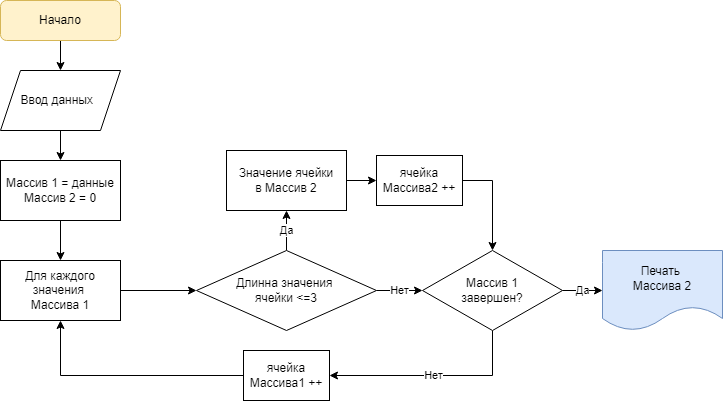

The diagram above was exported from draw.io. Its source (the exported page's mxGraphModel, read from the mxfile embedded in the PNG):
<mxGraphModel dx="782" dy="593" grid="1" gridSize="10" guides="1" tooltips="1" connect="1" arrows="1" fold="1" page="1" pageScale="1" pageWidth="827" pageHeight="1169" math="0" shadow="0">
  <root>
    <mxCell id="0" />
    <mxCell id="1" parent="0" />
    <mxCell id="VTLtcj5UJjHH2zxEFOZy-11" style="edgeStyle=orthogonalEdgeStyle;rounded=0;orthogonalLoop=1;jettySize=auto;html=1;exitX=0.5;exitY=1;exitDx=0;exitDy=0;entryX=0.5;entryY=0;entryDx=0;entryDy=0;" edge="1" parent="1" source="VTLtcj5UJjHH2zxEFOZy-1" target="VTLtcj5UJjHH2zxEFOZy-3">
      <mxGeometry relative="1" as="geometry" />
    </mxCell>
    <mxCell id="VTLtcj5UJjHH2zxEFOZy-1" value="Начало" style="rounded=1;whiteSpace=wrap;html=1;fillColor=#fff2cc;strokeColor=#d6b656;" vertex="1" parent="1">
      <mxGeometry x="68" y="40" width="120" height="40" as="geometry" />
    </mxCell>
    <mxCell id="VTLtcj5UJjHH2zxEFOZy-12" style="edgeStyle=orthogonalEdgeStyle;rounded=0;orthogonalLoop=1;jettySize=auto;html=1;exitX=0.5;exitY=1;exitDx=0;exitDy=0;entryX=0.5;entryY=0;entryDx=0;entryDy=0;" edge="1" parent="1" source="VTLtcj5UJjHH2zxEFOZy-3">
      <mxGeometry relative="1" as="geometry">
        <mxPoint x="128" y="200" as="targetPoint" />
      </mxGeometry>
    </mxCell>
    <mxCell id="VTLtcj5UJjHH2zxEFOZy-3" value="Ввод данных&amp;nbsp;&amp;nbsp;" style="shape=parallelogram;perimeter=parallelogramPerimeter;whiteSpace=wrap;html=1;fixedSize=1;" vertex="1" parent="1">
      <mxGeometry x="68" y="110" width="120" height="60" as="geometry" />
    </mxCell>
    <mxCell id="VTLtcj5UJjHH2zxEFOZy-13" style="edgeStyle=orthogonalEdgeStyle;rounded=0;orthogonalLoop=1;jettySize=auto;html=1;exitX=0.5;exitY=1;exitDx=0;exitDy=0;entryX=0.5;entryY=0;entryDx=0;entryDy=0;" edge="1" parent="1" target="VTLtcj5UJjHH2zxEFOZy-5">
      <mxGeometry relative="1" as="geometry">
        <mxPoint x="128" y="260" as="sourcePoint" />
      </mxGeometry>
    </mxCell>
    <mxCell id="VTLtcj5UJjHH2zxEFOZy-14" style="edgeStyle=orthogonalEdgeStyle;rounded=0;orthogonalLoop=1;jettySize=auto;html=1;exitX=1;exitY=0.5;exitDx=0;exitDy=0;entryX=0;entryY=0.5;entryDx=0;entryDy=0;" edge="1" parent="1" source="VTLtcj5UJjHH2zxEFOZy-5" target="VTLtcj5UJjHH2zxEFOZy-6">
      <mxGeometry relative="1" as="geometry" />
    </mxCell>
    <mxCell id="VTLtcj5UJjHH2zxEFOZy-5" value="Для каждого значения&amp;nbsp;&lt;br&gt;Массива 1" style="rounded=0;whiteSpace=wrap;html=1;" vertex="1" parent="1">
      <mxGeometry x="68" y="300" width="120" height="60" as="geometry" />
    </mxCell>
    <mxCell id="VTLtcj5UJjHH2zxEFOZy-15" value="Да" style="edgeStyle=orthogonalEdgeStyle;rounded=0;orthogonalLoop=1;jettySize=auto;html=1;exitX=0.5;exitY=0;exitDx=0;exitDy=0;entryX=0.5;entryY=1;entryDx=0;entryDy=0;" edge="1" parent="1" source="VTLtcj5UJjHH2zxEFOZy-6" target="VTLtcj5UJjHH2zxEFOZy-7">
      <mxGeometry relative="1" as="geometry" />
    </mxCell>
    <mxCell id="VTLtcj5UJjHH2zxEFOZy-17" value="Нет" style="edgeStyle=orthogonalEdgeStyle;rounded=0;orthogonalLoop=1;jettySize=auto;html=1;exitX=1;exitY=0.5;exitDx=0;exitDy=0;entryX=0;entryY=0.5;entryDx=0;entryDy=0;" edge="1" parent="1" source="VTLtcj5UJjHH2zxEFOZy-6" target="VTLtcj5UJjHH2zxEFOZy-9">
      <mxGeometry relative="1" as="geometry" />
    </mxCell>
    <mxCell id="VTLtcj5UJjHH2zxEFOZy-6" value="Длинна значения &lt;br&gt;ячейки &amp;lt;=3" style="rhombus;whiteSpace=wrap;html=1;" vertex="1" parent="1">
      <mxGeometry x="264" y="290" width="180" height="80" as="geometry" />
    </mxCell>
    <mxCell id="VTLtcj5UJjHH2zxEFOZy-16" style="edgeStyle=orthogonalEdgeStyle;rounded=0;orthogonalLoop=1;jettySize=auto;html=1;exitX=1;exitY=0.5;exitDx=0;exitDy=0;entryX=0.5;entryY=0;entryDx=0;entryDy=0;startArrow=none;" edge="1" parent="1" source="VTLtcj5UJjHH2zxEFOZy-21" target="VTLtcj5UJjHH2zxEFOZy-9">
      <mxGeometry relative="1" as="geometry" />
    </mxCell>
    <mxCell id="VTLtcj5UJjHH2zxEFOZy-27" style="edgeStyle=orthogonalEdgeStyle;rounded=0;orthogonalLoop=1;jettySize=auto;html=1;exitX=1;exitY=0.5;exitDx=0;exitDy=0;entryX=0;entryY=0.5;entryDx=0;entryDy=0;" edge="1" parent="1" source="VTLtcj5UJjHH2zxEFOZy-7" target="VTLtcj5UJjHH2zxEFOZy-21">
      <mxGeometry relative="1" as="geometry" />
    </mxCell>
    <mxCell id="VTLtcj5UJjHH2zxEFOZy-7" value="Значение ячейки&lt;br&gt;в Массив 2" style="rounded=0;whiteSpace=wrap;html=1;" vertex="1" parent="1">
      <mxGeometry x="294" y="190" width="120" height="60" as="geometry" />
    </mxCell>
    <mxCell id="VTLtcj5UJjHH2zxEFOZy-19" value="Да" style="edgeStyle=orthogonalEdgeStyle;rounded=0;orthogonalLoop=1;jettySize=auto;html=1;exitX=1;exitY=0.5;exitDx=0;exitDy=0;entryX=0;entryY=0.5;entryDx=0;entryDy=0;" edge="1" parent="1" source="VTLtcj5UJjHH2zxEFOZy-9" target="VTLtcj5UJjHH2zxEFOZy-10">
      <mxGeometry relative="1" as="geometry" />
    </mxCell>
    <mxCell id="VTLtcj5UJjHH2zxEFOZy-28" value="Нет" style="edgeStyle=orthogonalEdgeStyle;rounded=0;orthogonalLoop=1;jettySize=auto;html=1;exitX=0.5;exitY=1;exitDx=0;exitDy=0;entryX=1;entryY=0.5;entryDx=0;entryDy=0;" edge="1" parent="1" source="VTLtcj5UJjHH2zxEFOZy-9" target="VTLtcj5UJjHH2zxEFOZy-24">
      <mxGeometry relative="1" as="geometry" />
    </mxCell>
    <mxCell id="VTLtcj5UJjHH2zxEFOZy-9" value="Массив 1&lt;br&gt;завершен?" style="rhombus;whiteSpace=wrap;html=1;" vertex="1" parent="1">
      <mxGeometry x="490" y="290" width="140" height="80" as="geometry" />
    </mxCell>
    <mxCell id="VTLtcj5UJjHH2zxEFOZy-10" value="Печать&amp;nbsp;&lt;br&gt;Массива 2" style="shape=document;whiteSpace=wrap;html=1;boundedLbl=1;fillColor=#dae8fc;strokeColor=#6c8ebf;" vertex="1" parent="1">
      <mxGeometry x="670" y="290" width="120" height="80" as="geometry" />
    </mxCell>
    <mxCell id="VTLtcj5UJjHH2zxEFOZy-20" value="Массив 1 = данные&lt;br&gt;Массив 2 = 0" style="rounded=0;whiteSpace=wrap;html=1;" vertex="1" parent="1">
      <mxGeometry x="68" y="200" width="120" height="60" as="geometry" />
    </mxCell>
    <mxCell id="VTLtcj5UJjHH2zxEFOZy-21" value="ячейка Массива2 ++" style="rounded=0;whiteSpace=wrap;html=1;" vertex="1" parent="1">
      <mxGeometry x="444" y="195" width="86" height="50" as="geometry" />
    </mxCell>
    <mxCell id="VTLtcj5UJjHH2zxEFOZy-29" style="edgeStyle=orthogonalEdgeStyle;rounded=0;orthogonalLoop=1;jettySize=auto;html=1;exitX=0;exitY=0.5;exitDx=0;exitDy=0;entryX=0.5;entryY=1;entryDx=0;entryDy=0;" edge="1" parent="1" source="VTLtcj5UJjHH2zxEFOZy-24" target="VTLtcj5UJjHH2zxEFOZy-5">
      <mxGeometry relative="1" as="geometry" />
    </mxCell>
    <mxCell id="VTLtcj5UJjHH2zxEFOZy-24" value="ячейка Массива1 ++" style="rounded=0;whiteSpace=wrap;html=1;" vertex="1" parent="1">
      <mxGeometry x="311" y="390" width="86" height="50" as="geometry" />
    </mxCell>
  </root>
</mxGraphModel>